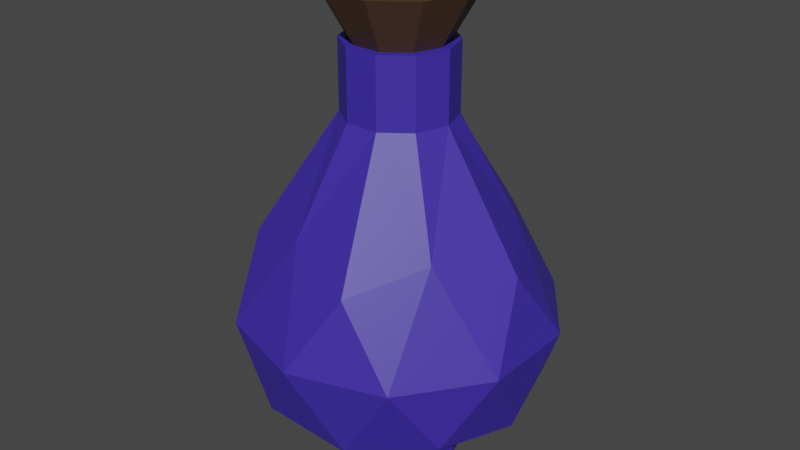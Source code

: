 # Source: LesserPotion.blend  (saved by Blender 2.82.7; exported with 4.5.12 LTS)
import bpy
from mathutils import Matrix  # noqa: F401  (used for matrix-valued properties, if any)

bpy.ops.wm.read_factory_settings(use_empty=True)
scene = bpy.context.scene
scene.name = 'Scene'

# ---- materials (node trees are filled in below, after node groups)
mat_wood = bpy.data.materials.new('Wood')
mat_wood.use_transparent_shadow = False
mat_potion = bpy.data.materials.new('Potion')
mat_potion.use_transparent_shadow = False

# ---- material node trees
mat_wood.use_nodes = True; mat_wood.node_tree.nodes.clear()
_N = mat_wood.node_tree.nodes; _L = mat_wood.node_tree.links
n0 = _N.new('ShaderNodeOutputMaterial'); n0.name = 'Вывод материала'; n0.location = (300, 300)
n1 = _N.new('ShaderNodeBsdfPrincipled'); n1.name = 'Принципиальный BSDF'; n1.location = (10, 300)
n1.distribution = 'GGX'
n1.subsurface_method = 'BURLEY'
n1.inputs[0].default_value = (0.07658, 0.04044, 0.0166, 1.0)
n1.inputs[3].default_value = 1.45
n1.inputs[27].default_value = (0.0, 0.0, 0.0, 1.0)
n1.inputs[28].default_value = 1.0
_L.new(n1.outputs[0], n0.inputs[0])
n0.is_active_output = True
mat_potion.use_nodes = True; mat_potion.node_tree.nodes.clear()
_N = mat_potion.node_tree.nodes; _L = mat_potion.node_tree.links
n0 = _N.new('ShaderNodeOutputMaterial'); n0.name = 'Вывод материала'; n0.location = (300, 300)
n1 = _N.new('ShaderNodeBsdfPrincipled'); n1.name = 'Принципиальный BSDF'; n1.location = (10, 300)
n1.distribution = 'GGX'
n1.subsurface_method = 'BURLEY'
n1.inputs[0].default_value = (0.04964, 0.02663, 0.3931, 1.0)
n1.inputs[3].default_value = 1.45
n1.inputs[27].default_value = (0.0, 0.0, 0.0, 1.0)
n1.inputs[28].default_value = 1.0
_L.new(n1.outputs[0], n0.inputs[0])
n0.is_active_output = True

# ---- world
world_world = bpy.data.worlds.new('World'); scene.world = world_world
world_world.use_nodes = True; world_world.node_tree.nodes.clear()
_N = world_world.node_tree.nodes; _L = world_world.node_tree.links
n0 = _N.new('ShaderNodeOutputWorld'); n0.name = 'World Output'; n0.location = (300, 300)
n1 = _N.new('ShaderNodeBackground'); n1.name = 'Background'; n1.location = (10, 300)
n1.inputs[0].default_value = (0.05088, 0.05088, 0.05088, 1.0)
_L.new(n1.outputs[0], n0.inputs[0])
n0.is_active_output = True
world_world.color = (0.05088, 0.05088, 0.05088)
world_world.use_sun_shadow = False
world_world.sun_shadow_jitter_overblur = 0.0

# ---- meshes
me_plug = bpy.data.meshes.new('Plug')
me_plug.from_pydata([(-0.006419, 0.01975, 0.1138), (0.0168, 0.01221, 0.1138), (0.006485, -0.01996, 0.1138), (0.02099, -4.671e-11, 0.1138), (-0.01698, -0.01234, 0.1138), (-0.01698, 0.01234, 0.1138), (0.006485, 0.01996, 0.1138), (-0.02077, -3.192e-11, 0.1138), (-0.006419, -0.01975, 0.1138), (0.0168, -0.01221, 0.1138), (-0.008592, 0.02644, 0.1367), (0.02249, 0.01634, 0.1367), (0.00868, -0.02672, 0.1367), (0.02809, -7.554e-11, 0.1367), (-0.02273, -0.01651, 0.1367), (-0.02273, 0.01651, 0.1367), (0.00868, 0.02672, 0.1367), (-0.0278, -5.163e-11, 0.1367), (-0.008592, -0.02644, 0.1367), (0.02249, -0.01634, 0.1367), (0.01049, -0.03228, 0.1367), (0.02717, -0.01974, 0.1367), (-0.02746, -0.01995, 0.1367), (-0.01038, -0.03195, 0.1367), (-0.02746, 0.01995, 0.1367), (-0.03359, -5.163e-11, 0.1367), (0.01049, 0.03228, 0.1367), (-0.01038, 0.03195, 0.1367), (0.03394, -7.554e-11, 0.1367), (0.02717, 0.01974, 0.1367), (-0.02273, 0.01651, 0.1301), (-0.02273, -0.01651, 0.1301), (-0.008592, -0.02644, 0.1301), (-0.008592, 0.02644, 0.1301), (0.00868, 0.02672, 0.1301), (0.00868, -0.02672, 0.1301), (0.02249, -0.01634, 0.1301), (0.02249, 0.01634, 0.1301), (-0.0278, -5.163e-11, 0.1301), (0.02809, -7.554e-11, 0.1301)], [], [(0, 5, 24, 27), (6, 0, 27, 26), (2, 9, 21, 20), (7, 4, 22, 25), (3, 1, 29, 28), (4, 8, 23, 22), (8, 2, 20, 23), (1, 6, 26, 29), (5, 7, 25, 24), (9, 3, 28, 21), (12, 19, 36, 35), (16, 10, 33, 34), (10, 15, 30, 33), (19, 13, 39, 36), (15, 17, 38, 30), (19, 12, 20, 21), (18, 14, 22, 23), (17, 15, 24, 25), (10, 16, 26, 27), (11, 13, 28, 29), (16, 11, 29, 26), (15, 10, 27, 24), (14, 17, 25, 22), (12, 18, 23, 20), (13, 19, 21, 28), (38, 31, 30), (31, 32, 33, 30), (34, 33, 32, 35), (35, 36, 37, 34), (39, 37, 36), (17, 14, 31, 38), (13, 11, 37, 39), (14, 18, 32, 31), (18, 12, 35, 32), (11, 16, 34, 37)])
_uv = me_plug.uv_layers.new(name='UVКарта')
_uv.uv.foreach_set('vector', [0.3636, 0.3937, 0.3182, 0.3937, 0.3182, 0.3937, 0.3636, 0.3937, 0.4091, 0.3937, 0.3636, 0.3937, 0.3636, 0.3937, 0.4091, 0.3937, 0.7727, 0.3937, 0.7273, 0.3937, 0.7273, 0.3937, 0.7727, 0.3937, 0.1818, 0.3937, 0.1364, 0.3937, 0.1364, 0.3937, 0.1818, 0.3937, 0.5909, 0.3937, 0.5455, 0.3937, 0.5455, 0.3937, 0.5909, 0.3937, 0.9545, 0.3937, 0.9091, 0.3937, 0.9091, 0.3937, 0.9545, 0.3937, 0.9091, 0.3937, 0.8636, 0.3937, 0.8636, 0.3937, 0.9091, 0.3937, 0.5455, 0.3937, 0.5, 0.3937, 0.5, 0.3937, 0.5455, 0.3937, 0.2273, 0.3937, 0.1818, 0.3937, 0.1818, 0.3937, 0.2273, 0.3937, 0.7273, 0.3937, 0.6818, 0.3937, 0.6818, 0.3937, 0.7273, 0.3937, 0.8273, 0.3937, 0.6801, 0.3937, 0.6801, 0.3937, 0.8273, 0.3937, 0.4445, 0.3937, 0.4423, 0.3937, 0.4423, 0.3937, 0.4445, 0.3937, 0.4423, 0.3937, 0.292, 0.3937, 0.292, 0.3937, 0.4423, 0.3937, 0.6801, 0.3937, 0.6425, 0.3937, 0.6425, 0.3937, 0.6801, 0.3937, 0.292, 0.3937, 0.1818, 0.3937, 0.1818, 0.3937, 0.292, 0.3937, 0.6801, 0.3937, 0.8273, 0.3937, 0.8636, 0.3937, 0.7273, 0.3937, 0.8593, 0.3937, 0.1442, 0.3937, 0.1364, 0.3937, 0.9091, 0.3937, 0.1818, 0.3937, 0.292, 0.3937, 0.2273, 0.3937, 0.1818, 0.3937, 0.4423, 0.3937, 0.4445, 0.3937, 0.4091, 0.3937, 0.3636, 0.3937, 0.549, 0.3937, 0.6425, 0.3937, 0.6818, 0.3937, 0.5455, 0.3937, 0.4445, 0.3937, 0.549, 0.3937, 0.5455, 0.3937, 0.4091, 0.3937, 0.292, 0.3937, 0.4423, 0.3937, 0.3636, 0.3937, 0.2273, 0.3937, 0.1442, 0.3937, 0.1818, 0.3937, 0.1818, 0.3937, 0.1364, 0.3937, 0.8273, 0.3937, 0.8593, 0.3937, 0.9091, 0.3937, 0.8636, 0.3937, 0.6425, 0.3937, 0.6801, 0.3937, 0.7273, 0.3937, 0.6818, 0.3937, 0.1818, 0.3937, 0.1442, 0.3937, 0.292, 0.3937, 0.1442, 0.3937, 0.8593, 0.3937, 0.4423, 0.3937, 0.292, 0.3937, 0.4445, 0.3937, 0.4423, 0.3937, 0.8593, 0.3937, 0.8273, 0.3937, 0.8273, 0.3937, 0.6801, 0.3937, 0.549, 0.3937, 0.4445, 0.3937, 0.6425, 0.3937, 0.549, 0.3937, 0.6801, 0.3937, 0.1818, 0.3937, 0.1442, 0.3937, 0.1442, 0.3937, 0.1818, 0.3937, 0.6425, 0.3937, 0.549, 0.3937, 0.549, 0.3937, 0.6425, 0.3937, 0.1442, 0.3937, 0.8593, 0.3937, 0.8593, 0.3937, 0.1442, 0.3937, 0.8593, 0.3937, 0.8273, 0.3937, 0.8273, 0.3937, 0.8593, 0.3937, 0.549, 0.3937, 0.4445, 0.3937, 0.4445, 0.3937, 0.549, 0.3937])
me_plug.materials.append(mat_wood)
me_plug.use_remesh_fix_poles = True
me_plug.use_remesh_preserve_attributes = False
me_plug.use_mirror_vertex_groups = False
me_plug.update()
me_potion = bpy.data.meshes.new('Potion')
me_potion.from_pydata([(-0.007542, 0.02321, 0.08283), (0.05205, -0.03781, -0.03824), (-0.01988, -0.06119, -0.03824), (-0.06433, 0.0, -0.03824), (-0.01988, 0.06119, -0.03824), (0.05205, 0.03781, -0.03824), (0.01865, -0.0574, 0.02767), (-0.04883, -0.03548, 0.02767), (-0.04883, 0.03548, 0.02767), (0.01865, 0.0574, 0.02767), (0.06036, 8.838e-12, 0.02767), (0.01974, 0.01435, 0.08283), (-0.009551, -0.0294, -0.06725), (0.02501, -0.01817, -0.06725), (0.01891, -0.05819, -0.04388), (0.06119, 0.0, -0.04388), (0.02501, 0.01817, -0.06725), (-0.03091, 0.0, -0.06725), (-0.0495, -0.03596, -0.04388), (-0.009551, 0.0294, -0.06725), (-0.0495, 0.03596, -0.04388), (0.01891, 0.05819, -0.04388), (0.06841, -0.02223, -0.006069), (0.06841, 0.02223, -0.006069), (0.0, -0.07193, -0.006069), (0.04228, -0.05819, -0.006069), (-0.06841, -0.02223, -0.006069), (-0.04228, -0.05819, -0.006069), (-0.04228, 0.05819, -0.006069), (-0.06841, 0.02223, -0.006069), (0.04228, 0.05819, -0.006069), (0.0, 0.07193, -0.006069), (0.03949, -0.02869, 0.03751), (-0.01508, -0.04642, 0.03751), (-0.04881, -2.125e-11, 0.03751), (-0.01508, 0.04642, 0.03751), (0.03949, 0.02869, 0.03751), (0.00762, -0.02345, 0.08283), (0.02466, -1.737e-11, 0.08283), (-0.01995, -0.01449, 0.08283), (-0.01995, 0.01449, 0.08283), (0.00762, 0.02345, 0.08283), (-0.02441, 0.0, 0.08283), (-0.007542, -0.02321, 0.08283), (0.01974, -0.01435, 0.08283), (0.009454, 0.02909, -0.06725), (-0.02475, 0.01798, -0.06725), (-0.02475, -0.01798, -0.06725), (0.03059, 0.0, -0.06725), (0.009454, -0.02909, -0.06725), (-0.009551, -0.0294, -0.07404), (0.02501, -0.01817, -0.07404), (0.02501, 0.01817, -0.07404), (-0.03091, 0.0, -0.07404), (-0.009551, 0.0294, -0.07404), (0.009454, 0.02909, -0.07404), (-0.02475, 0.01798, -0.07404), (-0.02475, -0.01798, -0.07404), (0.03059, 0.0, -0.07404), (0.009454, -0.02909, -0.07404), (-0.007542, 0.02321, 0.1138), (0.01974, 0.01435, 0.1138), (0.00762, -0.02345, 0.1138), (0.02466, -1.737e-11, 0.1138), (-0.01995, -0.01449, 0.1138), (-0.01995, 0.01449, 0.1138), (0.00762, 0.02345, 0.1138), (-0.02441, 0.0, 0.1138), (-0.007542, -0.02321, 0.1138), (0.01974, -0.01435, 0.1138), (-0.006419, 0.01975, 0.1138), (0.0168, 0.01221, 0.1138), (0.006485, -0.01996, 0.1138), (0.02099, -4.671e-11, 0.1138), (-0.01698, -0.01234, 0.1138), (-0.01698, 0.01234, 0.1138), (0.006485, 0.01996, 0.1138), (-0.02077, -3.192e-11, 0.1138), (-0.006419, -0.01975, 0.1138), (0.0168, -0.01221, 0.1138)], [], [(1, 13, 15), (1, 15, 22), (2, 14, 24), (3, 18, 26), (4, 20, 28), (5, 21, 30), (1, 22, 25), (2, 24, 27), (3, 26, 29), (4, 28, 31), (5, 30, 23), (6, 32, 37), (7, 33, 39), (8, 34, 40), (9, 35, 41), (10, 36, 38), (38, 36, 41, 11), (36, 9, 41), (41, 35, 40, 0), (35, 8, 40), (40, 34, 39, 42), (34, 7, 39), (39, 33, 37, 43), (33, 6, 37), (37, 32, 38, 44), (32, 10, 38), (23, 36, 10), (23, 30, 36), (30, 9, 36), (31, 35, 9), (31, 28, 35), (28, 8, 35), (29, 34, 8), (29, 26, 34), (26, 7, 34), (27, 33, 7), (27, 24, 33), (24, 6, 33), (25, 32, 6), (25, 22, 32), (22, 10, 32), (30, 31, 9), (30, 21, 31), (21, 4, 31), (28, 29, 8), (28, 20, 29), (20, 3, 29), (26, 27, 7), (26, 18, 27), (18, 2, 27), (24, 25, 6), (24, 14, 25), (14, 1, 25), (22, 23, 10), (22, 15, 23), (15, 5, 23), (16, 21, 5), (16, 45, 19, 21), (19, 4, 21), (19, 20, 4), (19, 46, 17, 20), (17, 3, 20), (17, 18, 3), (17, 47, 12, 18), (12, 2, 18), (15, 16, 5), (15, 13, 48, 16), (12, 14, 2), (12, 49, 13, 14), (13, 1, 14), (45, 16, 52, 55), (49, 12, 50, 59), (46, 19, 54, 56), (13, 49, 59, 51), (47, 17, 53, 57), (12, 47, 57, 50), (17, 46, 56, 53), (48, 13, 51, 58), (16, 48, 58, 52), (19, 45, 55, 54), (43, 37, 62, 68), (38, 11, 61, 63), (42, 39, 64, 67), (0, 40, 65, 60), (11, 41, 66, 61), (40, 42, 67, 65), (41, 0, 60, 66), (44, 38, 63, 69), (39, 43, 68, 64), (37, 44, 69, 62), (69, 63, 73, 79), (60, 65, 75, 70), (66, 60, 70, 76), (62, 69, 79, 72), (67, 64, 74, 77), (63, 61, 71, 73), (64, 68, 78, 74), (68, 62, 72, 78), (61, 66, 76, 71), (65, 67, 77, 75), (53, 56, 57), (57, 56, 54, 50), (55, 59, 50, 54), (59, 55, 52, 51), (58, 51, 52)])
_uv = me_potion.uv_layers.new(name='UVКарта')
_uv.uv.foreach_set('vector', [0.7273, 0.1575, 0.6818, 0.07873, 0.6364, 0.1575, 0.7273, 0.1575, 0.6364, 0.1575, 0.6818, 0.2362, 0.9091, 0.1575, 0.8182, 0.1575, 0.8636, 0.2362, 0.1818, 0.1575, 0.09091, 0.1575, 0.1364, 0.2362, 0.3636, 0.1575, 0.2727, 0.1575, 0.3182, 0.2362, 0.5455, 0.1575, 0.4545, 0.1575, 0.5, 0.2362, 0.7273, 0.1575, 0.6818, 0.2362, 0.7727, 0.2362, 0.9091, 0.1575, 0.8636, 0.2362, 0.9545, 0.2362, 0.1818, 0.1575, 0.1364, 0.2362, 0.2273, 0.2362, 0.3636, 0.1575, 0.3182, 0.2362, 0.4091, 0.2362, 0.5455, 0.1575, 0.5, 0.2362, 0.5909, 0.2362, 0.8182, 0.3149, 0.7273, 0.3149, 0.7727, 0.3937, 1.0, 0.3149, 0.9091, 0.3149, 0.9545, 0.3937, 0.2727, 0.3149, 0.1818, 0.3149, 0.2273, 0.3937, 0.4545, 0.3149, 0.3636, 0.3149, 0.4091, 0.3937, 0.6364, 0.3149, 0.5455, 0.3149, 0.5909, 0.3937, 0.5909, 0.3937, 0.5455, 0.3149, 0.5, 0.3937, 0.5455, 0.3937, 0.5455, 0.3149, 0.4545, 0.3149, 0.5, 0.3937, 0.4091, 0.3937, 0.3636, 0.3149, 0.3182, 0.3937, 0.3636, 0.3937, 0.3636, 0.3149, 0.2727, 0.3149, 0.3182, 0.3937, 0.2273, 0.3937, 0.1818, 0.3149, 0.1364, 0.3937, 0.1818, 0.3937, 0.1818, 0.3149, 0.09091, 0.3149, 0.1364, 0.3937, 0.9545, 0.3937, 0.9091, 0.3149, 0.8636, 0.3937, 0.9091, 0.3937, 0.9091, 0.3149, 0.8182, 0.3149, 0.8636, 0.3937, 0.7727, 0.3937, 0.7273, 0.3149, 0.6818, 0.3937, 0.7273, 0.3937, 0.7273, 0.3149, 0.6364, 0.3149, 0.6818, 0.3937, 0.5909, 0.2362, 0.5455, 0.3149, 0.6364, 0.3149, 0.5909, 0.2362, 0.5, 0.2362, 0.5455, 0.3149, 0.5, 0.2362, 0.4545, 0.3149, 0.5455, 0.3149, 0.4091, 0.2362, 0.3636, 0.3149, 0.4545, 0.3149, 0.4091, 0.2362, 0.3182, 0.2362, 0.3636, 0.3149, 0.3182, 0.2362, 0.2727, 0.3149, 0.3636, 0.3149, 0.2273, 0.2362, 0.1818, 0.3149, 0.2727, 0.3149, 0.2273, 0.2362, 0.1364, 0.2362, 0.1818, 0.3149, 0.1364, 0.2362, 0.09091, 0.3149, 0.1818, 0.3149, 0.9545, 0.2362, 0.9091, 0.3149, 1.0, 0.3149, 0.9545, 0.2362, 0.8636, 0.2362, 0.9091, 0.3149, 0.8636, 0.2362, 0.8182, 0.3149, 0.9091, 0.3149, 0.7727, 0.2362, 0.7273, 0.3149, 0.8182, 0.3149, 0.7727, 0.2362, 0.6818, 0.2362, 0.7273, 0.3149, 0.6818, 0.2362, 0.6364, 0.3149, 0.7273, 0.3149, 0.5, 0.2362, 0.4091, 0.2362, 0.4545, 0.3149, 0.5, 0.2362, 0.4545, 0.1575, 0.4091, 0.2362, 0.4545, 0.1575, 0.3636, 0.1575, 0.4091, 0.2362, 0.3182, 0.2362, 0.2273, 0.2362, 0.2727, 0.3149, 0.3182, 0.2362, 0.2727, 0.1575, 0.2273, 0.2362, 0.2727, 0.1575, 0.1818, 0.1575, 0.2273, 0.2362, 0.1364, 0.2362, 0.04545, 0.2362, 0.09091, 0.3149, 0.1364, 0.2362, 0.09091, 0.1575, 0.04545, 0.2362, 0.09091, 0.1575, 0.0, 0.1575, 0.04545, 0.2362, 0.8636, 0.2362, 0.7727, 0.2362, 0.8182, 0.3149, 0.8636, 0.2362, 0.8182, 0.1575, 0.7727, 0.2362, 0.8182, 0.1575, 0.7273, 0.1575, 0.7727, 0.2362, 0.6818, 0.2362, 0.5909, 0.2362, 0.6364, 0.3149, 0.6818, 0.2362, 0.6364, 0.1575, 0.5909, 0.2362, 0.6364, 0.1575, 0.5455, 0.1575, 0.5909, 0.2362, 0.5, 0.07873, 0.4545, 0.1575, 0.5455, 0.1575, 0.5, 0.07873, 0.4545, 0.07873, 0.4091, 0.07873, 0.4545, 0.1575, 0.4091, 0.07873, 0.3636, 0.1575, 0.4545, 0.1575, 0.3182, 0.07873, 0.2727, 0.1575, 0.3636, 0.1575, 0.3182, 0.07873, 0.2727, 0.07873, 0.2273, 0.07873, 0.2727, 0.1575, 0.2273, 0.07873, 0.1818, 0.1575, 0.2727, 0.1575, 0.1364, 0.07873, 0.09091, 0.1575, 0.1818, 0.1575, 0.1364, 0.07873, 0.09091, 0.07873, 0.04545, 0.07873, 0.09091, 0.1575, 0.04545, 0.07873, 0.0, 0.1575, 0.09091, 0.1575, 0.6364, 0.1575, 0.5909, 0.07873, 0.5455, 0.1575, 0.6364, 0.1575, 0.6818, 0.07873, 0.6364, 0.07873, 0.5909, 0.07873, 0.8636, 0.07873, 0.8182, 0.1575, 0.9091, 0.1575, 0.8636, 0.07873, 0.8182, 0.07873, 0.7727, 0.07873, 0.8182, 0.1575, 0.7727, 0.07873, 0.7273, 0.1575, 0.8182, 0.1575, 0.4545, 0.07873, 0.5, 0.07873, 0.5, 0.07873, 0.4545, 0.07873, 0.8182, 0.07873, 0.8636, 0.07873, 0.8636, 0.07873, 0.8182, 0.07873, 0.2727, 0.07873, 0.3182, 0.07873, 0.3182, 0.07873, 0.2727, 0.07873, 0.7727, 0.07873, 0.8182, 0.07873, 0.8182, 0.07873, 0.7727, 0.07873, 0.09091, 0.07873, 0.1364, 0.07873, 0.1364, 0.07873, 0.09091, 0.07873, 0.04545, 0.07873, 0.09091, 0.07873, 0.09091, 0.07873, 0.04545, 0.07873, 0.2273, 0.07873, 0.2727, 0.07873, 0.2727, 0.07873, 0.2273, 0.07873, 0.6364, 0.07873, 0.6818, 0.07873, 0.6818, 0.07873, 0.6364, 0.07873, 0.5909, 0.07873, 0.6364, 0.07873, 0.6364, 0.07873, 0.5909, 0.07873, 0.4091, 0.07873, 0.4545, 0.07873, 0.4545, 0.07873, 0.4091, 0.07873, 0.9091, 0.3937, 0.8636, 0.3937, 0.8636, 0.3937, 0.9091, 0.3937, 0.5909, 0.3937, 0.5455, 0.3937, 0.5455, 0.3937, 0.5909, 0.3937, 0.1818, 0.3937, 0.1364, 0.3937, 0.1364, 0.3937, 0.1818, 0.3937, 0.3636, 0.3937, 0.3182, 0.3937, 0.3182, 0.3937, 0.3636, 0.3937, 0.5455, 0.3937, 0.5, 0.3937, 0.5, 0.3937, 0.5455, 0.3937, 0.2273, 0.3937, 0.1818, 0.3937, 0.1818, 0.3937, 0.2273, 0.3937, 0.4091, 0.3937, 0.3636, 0.3937, 0.3636, 0.3937, 0.4091, 0.3937, 0.7273, 0.3937, 0.6818, 0.3937, 0.6818, 0.3937, 0.7273, 0.3937, 0.9545, 0.3937, 0.9091, 0.3937, 0.9091, 0.3937, 0.9545, 0.3937, 0.7727, 0.3937, 0.7273, 0.3937, 0.7273, 0.3937, 0.7727, 0.3937, 0.7273, 0.3937, 0.6818, 0.3937, 0.6818, 0.3937, 0.7273, 0.3937, 0.3636, 0.3937, 0.3182, 0.3937, 0.3182, 0.3937, 0.3636, 0.3937, 0.4091, 0.3937, 0.3636, 0.3937, 0.3636, 0.3937, 0.4091, 0.3937, 0.7727, 0.3937, 0.7273, 0.3937, 0.7273, 0.3937, 0.7727, 0.3937, 0.1818, 0.3937, 0.1364, 0.3937, 0.1364, 0.3937, 0.1818, 0.3937, 0.5909, 0.3937, 0.5455, 0.3937, 0.5455, 0.3937, 0.5909, 0.3937, 0.9545, 0.3937, 0.9091, 0.3937, 0.9091, 0.3937, 0.9545, 0.3937, 0.9091, 0.3937, 0.8636, 0.3937, 0.8636, 0.3937, 0.9091, 0.3937, 0.5455, 0.3937, 0.5, 0.3937, 0.5, 0.3937, 0.5455, 0.3937, 0.2273, 0.3937, 0.1818, 0.3937, 0.1818, 0.3937, 0.2273, 0.3937, 0.1364, 0.07873, 0.2727, 0.07873, 0.09091, 0.07873, 0.09091, 0.07873, 0.2727, 0.07873, 0.3182, 0.07873, 0.04545, 0.07873, 0.4545, 0.07873, 0.8182, 0.07873, 0.8636, 0.07873, 0.3182, 0.07873, 0.8182, 0.07873, 0.4545, 0.07873, 0.5, 0.07873, 0.7727, 0.07873, 0.6364, 0.07873, 0.7727, 0.07873, 0.5909, 0.07873])
me_potion.materials.append(mat_potion)
me_potion.use_remesh_fix_poles = True
me_potion.use_remesh_preserve_attributes = False
me_potion.use_mirror_vertex_groups = False
me_potion.update()

# ---- objects
ob_plug = bpy.data.objects.new('Plug', me_plug)
ob_potion = bpy.data.objects.new('Potion', me_potion)

# ---- transforms, parenting, visibility, modifiers, constraints
ob_plug.location = (0.0, 0.0, 0.0)
ob_plug.scale = (1.406, 1.406, 1.406)
ob_plug.lineart.crease_threshold = 0.0
ob_potion.location = (0.0, 0.0, 0.0)
ob_potion.scale = (1.406, 1.406, 1.406)
ob_potion.lineart.crease_threshold = 0.0

# ---- collection membership
scene.collection.objects.link(ob_plug)
scene.collection.objects.link(ob_potion)

# ---- scene / render settings (as saved in the file)
scene.frame_start = 1; scene.frame_end = 250; scene.frame_set(1)
scene.render.engine = 'BLENDER_EEVEE_NEXT'
scene.cycles.use_denoising = False
scene.cycles.samples = 128
scene.cycles.sampling_pattern = 'TABULATED_SOBOL'
scene.cycles.use_adaptive_sampling = False
scene.cycles.use_light_tree = False
scene.view_settings.view_transform = 'Filmic'
bpy.context.view_layer.update()

# ---- added for rendering (the .blend has no active camera and no usable light): camera, sun
cam_auto = bpy.data.cameras.new('AutoCamera')
cam_auto.lens = 50.0
cam_auto.sensor_width = 36.0
cam_auto.clip_end = 1000.0
ob_auto_camera = bpy.data.objects.new('AutoCamera', cam_auto)
scene.collection.objects.link(ob_auto_camera)
ob_auto_camera.location = (0.376597, -0.451916, 0.345335)
ob_auto_camera.rotation_euler = (1.09748, -7.21219e-08, 0.694738)
scene.camera = ob_auto_camera
light_auto_sun = bpy.data.lights.new('AutoSun', 'SUN')
light_auto_sun.energy = 3.0
light_auto_sun.angle = 0.0523599
ob_auto_sun = bpy.data.objects.new('AutoSun', light_auto_sun)
scene.collection.objects.link(ob_auto_sun)
ob_auto_sun.rotation_euler = (0.872665, 0.174533, 0.523599)
bpy.context.view_layer.update()
